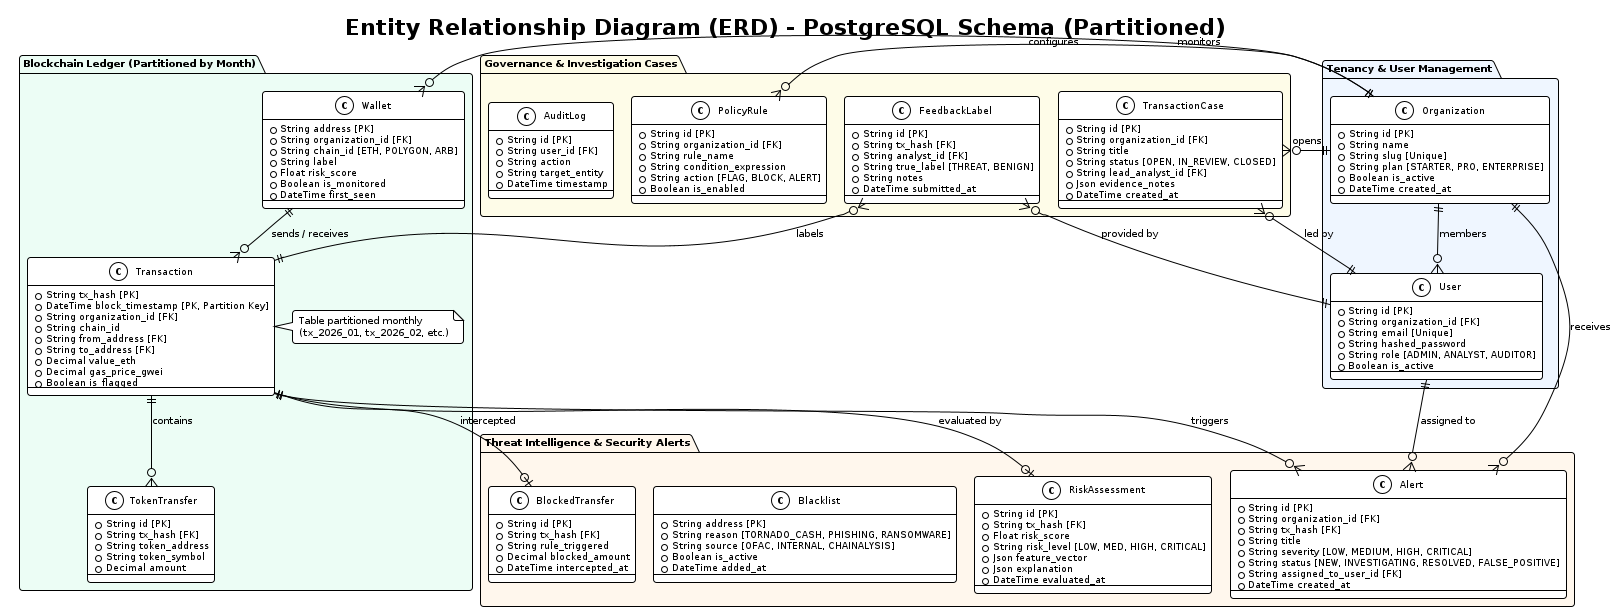

The diagram above was rendered by PlantUML. Its source (embedded in the PNG):
@startuml entity-relationship-diagram
!pragma layout smetana
!theme plain
skinparam defaultFontName "DejaVu Sans"
skinparam defaultFontSize 10
skinparam roundCorner 6
skinparam shadowing false
skinparam linetype ortho
skinparam classFontSize 10
skinparam classAttributeFontSize 9

title Entity Relationship Diagram (ERD) - PostgreSQL Schema (Partitioned)

package "Tenancy & User Management" #EFF6FF {
  class Organization {
    + String id [PK]
    + String name
    + String slug [Unique]
    + String plan [STARTER, PRO, ENTERPRISE]
    + Boolean is_active
    + DateTime created_at
  }

  class User {
    + String id [PK]
    + String organization_id [FK]
    + String email [Unique]
    + String hashed_password
    + String role [ADMIN, ANALYST, AUDITOR]
    + Boolean is_active
  }
}

package "Blockchain Ledger (Partitioned by Month)" #ECFDF5 {
  class Wallet {
    + String address [PK]
    + String organization_id [FK]
    + String chain_id [ETH, POLYGON, ARB]
    + String label
    + Float risk_score
    + Boolean is_monitored
    + DateTime first_seen
  }

  class Transaction {
    + String tx_hash [PK]
    + DateTime block_timestamp [PK, Partition Key]
    + String organization_id [FK]
    + String chain_id
    + String from_address [FK]
    + String to_address [FK]
    + Decimal value_eth
    + Decimal gas_price_gwei
    + Boolean is_flagged
  }
  note right: Table partitioned monthly\n(tx_2026_01, tx_2026_02, etc.)

  class TokenTransfer {
    + String id [PK]
    + String tx_hash [FK]
    + String token_address
    + String token_symbol
    + Decimal amount
  }
}

package "Threat Intelligence & Security Alerts" #FFF7ED {
  class RiskAssessment {
    + String id [PK]
    + String tx_hash [FK]
    + Float risk_score
    + String risk_level [LOW, MED, HIGH, CRITICAL]
    + Json feature_vector
    + Json explanation
    + DateTime evaluated_at
  }

  class Alert {
    + String id [PK]
    + String organization_id [FK]
    + String tx_hash [FK]
    + String title
    + String severity [LOW, MEDIUM, HIGH, CRITICAL]
    + String status [NEW, INVESTIGATING, RESOLVED, FALSE_POSITIVE]
    + String assigned_to_user_id [FK]
    + DateTime created_at
  }

  class Blacklist {
    + String address [PK]
    + String reason [TORNADO_CASH, PHISHING, RANSOMWARE]
    + String source [OFAC, INTERNAL, CHAINALYSIS]
    + Boolean is_active
    + DateTime added_at
  }

  class BlockedTransfer {
    + String id [PK]
    + String tx_hash [FK]
    + String rule_triggered
    + Decimal blocked_amount
    + DateTime intercepted_at
  }
}

package "Governance & Investigation Cases" #FEFCE8 {
  class TransactionCase {
    + String id [PK]
    + String organization_id [FK]
    + String title
    + String status [OPEN, IN_REVIEW, CLOSED]
    + String lead_analyst_id [FK]
    + Json evidence_notes
    + DateTime created_at
  }

  class FeedbackLabel {
    + String id [PK]
    + String tx_hash [FK]
    + String analyst_id [FK]
    + String true_label [THREAT, BENIGN]
    + String notes
    + DateTime submitted_at
  }

  class PolicyRule {
    + String id [PK]
    + String organization_id [FK]
    + String rule_name
    + String condition_expression
    + String action [FLAG, BLOCK, ALERT]
    + Boolean is_enabled
  }

  class AuditLog {
    + String id [PK]
    + String user_id [FK]
    + String action
    + String target_entity
    + DateTime timestamp
  }
}

Organization ||--o{ User : "members"
Organization ||--o{ Wallet : "monitors"
Organization ||--o{ Alert : "receives"
Organization ||--o{ TransactionCase : "opens"
Organization ||--o{ PolicyRule : "configures"

Wallet ||--o{ Transaction : "sends / receives"
Transaction ||--o{ TokenTransfer : "contains"
Transaction ||--o| RiskAssessment : "evaluated by"
Transaction ||--o{ Alert : "triggers"
Transaction ||--o| BlockedTransfer : "intercepted"

Alert }o--|| User : "assigned to"
TransactionCase }o--|| User : "led by"
FeedbackLabel }o--|| Transaction : "labels"
FeedbackLabel }o--|| User : "provided by"
@enduml